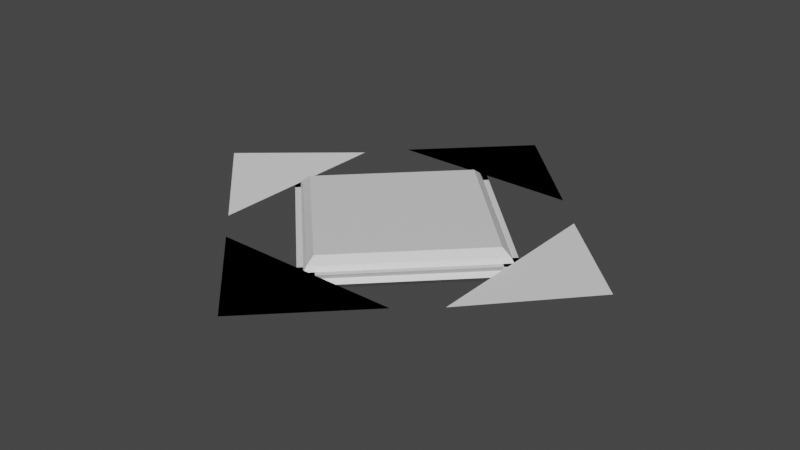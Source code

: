 # Source: BlockSpawnPlatform.blend  (saved by Blender 2.93.21; exported with 4.5.12 LTS)
import bpy
from mathutils import Matrix  # noqa: F401  (used for matrix-valued properties, if any)

bpy.ops.wm.read_factory_settings(use_empty=True)
scene = bpy.context.scene
scene.name = 'Scene'

# ---- collections
col_collection = bpy.data.collections.new('Collection'); scene.collection.children.link(col_collection)

# ---- materials (node trees are filled in below, after node groups)
mat_material = bpy.data.materials.new('Material')
mat_material.alpha_threshold = 0.0
mat_material.use_transparent_shadow = False
mat_material.line_color = (0.0, 0.0, 0.0, 1.0)

# ---- material node trees
mat_material.use_nodes = True; mat_material.node_tree.nodes.clear()
_N = mat_material.node_tree.nodes; _L = mat_material.node_tree.links
n0 = _N.new('ShaderNodeOutputMaterial'); n0.name = 'Material Output'; n0.location = (300, 300)
n1 = _N.new('ShaderNodeBsdfPrincipled'); n1.name = 'Principled BSDF'; n1.location = (10, 300)
n1.distribution = 'GGX'
n1.subsurface_method = 'BURLEY'
n1.inputs[2].default_value = 0.4
n1.inputs[3].default_value = 1.45
n1.inputs[27].default_value = (0.0, 0.0, 0.0, 1.0)
n1.inputs[28].default_value = 1.0
_L.new(n1.outputs[0], n0.inputs[0])
n0.is_active_output = True

# ---- world
world_world = bpy.data.worlds.new('World'); scene.world = world_world
world_world.use_nodes = True; world_world.node_tree.nodes.clear()
_N = world_world.node_tree.nodes; _L = world_world.node_tree.links
n0 = _N.new('ShaderNodeOutputWorld'); n0.name = 'World Output'; n0.location = (300, 300)
n1 = _N.new('ShaderNodeBackground'); n1.name = 'Background'; n1.location = (10, 300)
n1.inputs[0].default_value = (0.05088, 0.05088, 0.05088, 1.0)
_L.new(n1.outputs[0], n0.inputs[0])
n0.is_active_output = True
world_world.color = (0.05088, 0.05088, 0.05088)
world_world.use_sun_shadow = False
world_world.sun_shadow_jitter_overblur = 0.0

# ---- meshes
me_cube = bpy.data.meshes.new('Cube')
me_cube.from_pydata([(1.0, 1.0, -0.05116), (1.0, 1.0, 0.05116), (1.0, -1.0, -0.05116), (1.0, -1.0, 0.05116), (-1.0, 1.0, -0.05116), (-1.0, 1.0, 0.05116), (-1.0, -1.0, -0.05116), (-1.0, -1.0, 0.05116), (0.8454, 0.8454, 0.1706), (0.9166, 0.9166, 0.09941), (-0.9166, 0.9166, 0.09941), (-0.8454, 0.8454, 0.1706), (-0.9166, -0.9166, 0.09941), (-0.8454, -0.8454, 0.1706), (0.9166, -0.9166, 0.09941), (0.8454, -0.8454, 0.1706), (0.8454, -0.6991, -0.02427), (1.0, -0.8404, 0.05116), (1.0, -0.8404, -0.05116), (0.8454, -0.6991, 0.02427), (-1.0, -0.8404, -0.05116), (-0.8454, -0.6991, 0.02427), (-1.0, -0.8404, 0.05116), (-0.8454, -0.6991, -0.02427), (-0.6991, -0.8454, -0.02427), (-0.8404, -1.0, 0.05116), (-0.8404, -1.0, -0.05116), (-0.6991, -0.8454, 0.02427), (-0.8404, 1.0, -0.05116), (-0.6991, 0.8454, 0.02427), (-0.8404, 1.0, 0.05116), (-0.6991, 0.8454, -0.02427), (-0.8454, 0.8454, -0.1706), (-0.9166, 0.9166, -0.09941), (0.9166, 0.9166, -0.09941), (0.8454, 0.8454, -0.1706), (0.9166, -0.9166, -0.09941), (0.8454, -0.8454, -0.1706), (-0.9166, -0.9166, -0.09941), (-0.8454, -0.8454, -0.1706), (0.6991, 0.8454, -0.02427), (0.8404, 1.0, 0.05116), (0.8404, 1.0, -0.05116), (0.6991, 0.8454, 0.02427), (0.8404, -1.0, -0.05116), (0.6991, -0.8454, 0.02427), (0.8404, -1.0, 0.05116), (0.6991, -0.8454, -0.02427), (-0.8454, 0.6991, -0.02427), (-1.0, 0.8404, 0.05116), (-1.0, 0.8404, -0.05116), (-0.8454, 0.6991, 0.02427), (1.0, 0.8404, -0.05116), (0.8454, 0.6991, 0.02427), (1.0, 0.8404, 0.05116), (0.8454, 0.6991, -0.02427)], [], [(0, 9, 14, 2), (8, 11, 13, 15), (2, 14, 12, 6), (2, 18, 17, 3), (6, 12, 10, 4), (3, 17, 22, 7), (16, 19, 21, 23), (7, 22, 20, 6), (6, 26, 25, 7), (6, 20, 18, 2), (7, 25, 30, 5), (24, 27, 29, 31), (5, 30, 28, 4), (1, 34, 33, 5), (4, 28, 26, 6), (5, 33, 38, 7), (32, 35, 37, 39), (7, 38, 36, 3), (0, 42, 41, 1), (3, 36, 34, 1), (1, 41, 46, 3), (40, 43, 45, 47), (3, 46, 44, 2), (4, 50, 49, 5), (2, 44, 42, 0), (5, 49, 54, 1), (48, 51, 53, 55), (1, 54, 52, 0), (0, 52, 50, 4), (11, 8, 9, 10), (13, 11, 10, 12), (15, 13, 12, 14), (8, 15, 14, 9), (19, 16, 17, 18), (21, 19, 18, 20), (23, 21, 20, 22), (16, 23, 22, 17), (27, 24, 25, 26), (29, 27, 26, 28), (31, 29, 28, 30), (24, 31, 30, 25), (35, 32, 33, 34), (37, 35, 34, 36), (39, 37, 36, 38), (32, 39, 38, 33), (43, 40, 41, 42), (45, 43, 42, 44), (47, 45, 44, 46), (40, 47, 46, 41), (51, 48, 49, 50), (53, 51, 50, 52), (55, 53, 52, 54), (48, 55, 54, 49), (4, 10, 9, 0)])
_uv = me_cube.uv_layers.new(name='UVMap')
_uv.uv.foreach_set('vector', [0.625, 0.5, 0.625, 0.5, 0.625, 0.75, 0.625, 0.75, 0.6347, 0.5097, 0.8653, 0.5097, 0.8653, 0.7403, 0.6347, 0.7403, 0.625, 0.75, 0.625, 0.75, 0.875, 0.75, 0.875, 0.75, 0.625, 0.75, 0.625, 0.75, 0.375, 0.75, 0.375, 0.75, 0.875, 0.75, 0.875, 0.75, 0.875, 0.5, 0.875, 0.5, 0.375, 0.75, 0.375, 0.75, 0.375, 1.0, 0.375, 1.0, 0.5647, 0.7597, 0.4353, 0.7597, 0.4353, 0.9903, 0.5647, 0.9903, 0.375, 1.0, 0.375, 1.0, 0.625, 1.0, 0.625, 1.0, 0.625, 0.0, 0.625, 0.0, 0.375, 0.0, 0.375, 0.0, 0.625, 1.0, 0.625, 1.0, 0.625, 0.75, 0.625, 0.75, 0.375, 0.0, 0.375, 0.0, 0.375, 0.25, 0.375, 0.25, 0.5647, 0.009705, 0.4353, 0.009705, 0.4353, 0.2403, 0.5647, 0.2403, 0.375, 0.25, 0.375, 0.25, 0.625, 0.25, 0.625, 0.25, 0.375, 0.5, 0.375, 0.5, 0.125, 0.5, 0.125, 0.5, 0.625, 0.25, 0.625, 0.25, 0.625, 0.0, 0.625, 0.0, 0.125, 0.5, 0.125, 0.5, 0.125, 0.75, 0.125, 0.75, 0.1347, 0.5097, 0.3653, 0.5097, 0.3653, 0.7403, 0.1347, 0.7403, 0.125, 0.75, 0.125, 0.75, 0.375, 0.75, 0.375, 0.75, 0.625, 0.5, 0.625, 0.5, 0.375, 0.5, 0.375, 0.5, 0.375, 0.75, 0.375, 0.75, 0.375, 0.5, 0.375, 0.5, 0.375, 0.5, 0.375, 0.5, 0.375, 0.75, 0.375, 0.75, 0.5647, 0.5097, 0.4353, 0.5097, 0.4353, 0.7403, 0.5647, 0.7403, 0.375, 0.75, 0.375, 0.75, 0.625, 0.75, 0.625, 0.75, 0.625, 0.25, 0.625, 0.25, 0.375, 0.25, 0.375, 0.25, 0.625, 0.75, 0.625, 0.75, 0.625, 0.5, 0.625, 0.5, 0.375, 0.25, 0.375, 0.25, 0.375, 0.5, 0.375, 0.5, 0.5647, 0.2597, 0.4353, 0.2597, 0.4353, 0.4903, 0.5647, 0.4903, 0.375, 0.5, 0.375, 0.5, 0.625, 0.5, 0.625, 0.5, 0.625, 0.5, 0.625, 0.5, 0.625, 0.25, 0.625, 0.25, 0.8653, 0.5097, 0.6347, 0.5097, 0.625, 0.5, 0.875, 0.5, 0.8653, 0.7403, 0.8653, 0.5097, 0.875, 0.5, 0.875, 0.75, 0.6347, 0.7403, 0.8653, 0.7403, 0.875, 0.75, 0.625, 0.75, 0.6347, 0.5097, 0.6347, 0.7403, 0.625, 0.75, 0.625, 0.5, 0.4353, 0.7597, 0.5647, 0.7597, 0.375, 0.75, 0.625, 0.75, 0.4353, 0.9903, 0.4353, 0.7597, 0.625, 0.75, 0.625, 1.0, 0.5647, 0.9903, 0.4353, 0.9903, 0.625, 1.0, 0.375, 1.0, 0.5647, 0.7597, 0.5647, 0.9903, 0.375, 1.0, 0.375, 0.75, 0.4353, 0.009705, 0.5647, 0.009705, 0.375, 0.0, 0.625, 0.0, 0.4353, 0.2403, 0.4353, 0.009705, 0.625, 0.0, 0.625, 0.25, 0.5647, 0.2403, 0.4353, 0.2403, 0.625, 0.25, 0.375, 0.25, 0.5647, 0.009705, 0.5647, 0.2403, 0.375, 0.25, 0.375, 0.0, 0.3653, 0.5097, 0.1347, 0.5097, 0.125, 0.5, 0.375, 0.5, 0.3653, 0.7403, 0.3653, 0.5097, 0.375, 0.5, 0.375, 0.75, 0.1347, 0.7403, 0.3653, 0.7403, 0.375, 0.75, 0.125, 0.75, 0.1347, 0.5097, 0.1347, 0.7403, 0.125, 0.75, 0.125, 0.5, 0.4353, 0.5097, 0.5647, 0.5097, 0.375, 0.5, 0.625, 0.5, 0.4353, 0.7403, 0.4353, 0.5097, 0.625, 0.5, 0.625, 0.75, 0.5647, 0.7403, 0.4353, 0.7403, 0.625, 0.75, 0.375, 0.75, 0.5647, 0.5097, 0.5647, 0.7403, 0.375, 0.75, 0.375, 0.5, 0.4353, 0.2597, 0.5647, 0.2597, 0.375, 0.25, 0.625, 0.25, 0.4353, 0.4903, 0.4353, 0.2597, 0.625, 0.25, 0.625, 0.5, 0.5647, 0.4903, 0.4353, 0.4903, 0.625, 0.5, 0.375, 0.5, 0.5647, 0.2597, 0.5647, 0.4903, 0.375, 0.5, 0.375, 0.25, 0.875, 0.5, 0.875, 0.5, 0.625, 0.5, 0.625, 0.5])
me_cube.materials.append(mat_material)
me_cube.use_remesh_preserve_volume = False
me_cube.use_remesh_preserve_attributes = False
me_cube.use_mirror_vertex_groups = False
me_cube.update()
me_plane_002 = bpy.data.meshes.new('Plane.002')
me_plane_002.from_pydata([(1.333, -1.0, 0.7098), (1.333, 1.0, 0.7098), (2.333, 0.0, 0.7588)], [], [(1, 0, 2)])
_uv = me_plane_002.uv_layers.new(name='UVMap')
_uv.uv.foreach_set('vector', [0.0, 1.0, 0.0, 0.0, 1.0, 0.5])
me_plane_002.use_remesh_fix_poles = True
me_plane_002.use_remesh_preserve_attributes = False
me_plane_002.update()
me_plane_003 = bpy.data.meshes.new('Plane.003')
me_plane_003.from_pydata([(1.333, -1.0, 0.7261), (1.333, 1.0, 0.7261), (2.333, 2.235e-08, 0.7261)], [], [(1, 0, 2)])
_uv = me_plane_003.uv_layers.new(name='UVMap')
_uv.uv.foreach_set('vector', [0.0, 1.0, 0.0, 0.0, 1.0, 0.5])
me_plane_003.use_remesh_fix_poles = True
me_plane_003.use_remesh_preserve_attributes = False
me_plane_003.update()

# ---- objects
ob_base = bpy.data.objects.new('Base', me_cube)
ob_fan1 = bpy.data.objects.new('fan1', me_plane_002)
ob_fan2 = bpy.data.objects.new('fan2', me_plane_003)

# ---- transforms, parenting, visibility, modifiers, constraints
ob_base.location = (0.0, 0.0, 0.0)
ob_base.rotation_euler = (0.0, 0.0, 0.7854)
ob_base.lock_rotations_4d = False
ob_base.empty_display_type = 'ARROWS'
ob_base.lineart.crease_threshold = 0.0
ob_fan1.location = (0.0, 0.0, -0.65)
_m = ob_fan1.modifiers.new('Mirror', 'MIRROR')
_m = ob_fan1.modifiers.new('Boolean', 'BOOLEAN')
_m.object = ob_fan2
_m.operation = 'UNION'
ob_fan2.location = (0.0, 0.0, -0.65)
ob_fan2.rotation_euler = (0.0, -0.0, 1.571)
_m = ob_fan2.modifiers.new('Mirror', 'MIRROR')

# ---- collection membership
col_collection.objects.link(ob_base)
col_collection.objects.link(ob_fan1)
col_collection.objects.link(ob_fan2)

# ---- scene / render settings (as saved in the file)
scene.frame_start = 1; scene.frame_end = 250; scene.frame_set(1)
scene.render.engine = 'BLENDER_EEVEE_NEXT'
scene.cycles.use_denoising = False
scene.cycles.samples = 128
scene.cycles.sampling_pattern = 'TABULATED_SOBOL'
scene.cycles.use_adaptive_sampling = False
scene.cycles.use_light_tree = False
scene.view_settings.view_transform = 'Filmic'
bpy.context.view_layer.update()

# ---- added for rendering (the .blend has no active camera and no usable light): camera, sun
cam_auto = bpy.data.cameras.new('AutoCamera')
cam_auto.lens = 50.0
cam_auto.sensor_width = 36.0
cam_auto.clip_end = 1000.0
ob_auto_camera = bpy.data.objects.new('AutoCamera', cam_auto)
scene.collection.objects.link(ob_auto_camera)
ob_auto_camera.location = (6.11395, -7.33674, 4.89116)
ob_auto_camera.rotation_euler = (1.09748, -7.21219e-08, 0.694738)
scene.camera = ob_auto_camera
light_auto_sun = bpy.data.lights.new('AutoSun', 'SUN')
light_auto_sun.energy = 3.0
light_auto_sun.angle = 0.0523599
ob_auto_sun = bpy.data.objects.new('AutoSun', light_auto_sun)
scene.collection.objects.link(ob_auto_sun)
ob_auto_sun.rotation_euler = (0.872665, 0.174533, 0.523599)
bpy.context.view_layer.update()
